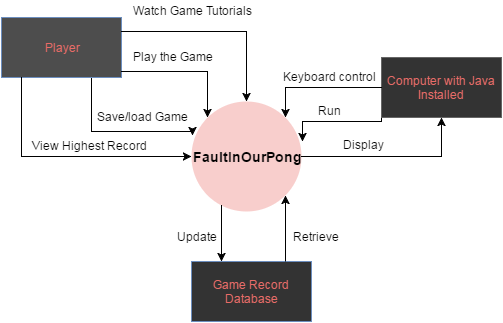

The diagram above was exported from draw.io. Its source (the exported page's mxGraphModel, read from the mxfile embedded in the PNG):
<mxGraphModel dx="876" dy="384" grid="1" gridSize="10" guides="1" tooltips="1" connect="1" arrows="1" fold="1" page="1" pageScale="1" pageWidth="826" pageHeight="1169" math="0" shadow="0">
  <root>
    <mxCell id="0" />
    <mxCell id="1" parent="0" />
    <mxCell id="7cf365ddeb579b20-1" value="&lt;b&gt;&lt;font style=&quot;font-size: 14px&quot;&gt;FaultInOurPong&lt;/font&gt;&lt;/b&gt;" style="ellipse;whiteSpace=wrap;html=1;fillColor=#f8cecc;strokeColor=none;" vertex="1" parent="1">
      <mxGeometry x="300" y="200" width="110" height="110" as="geometry" />
    </mxCell>
    <mxCell id="77818b0f941ebce8-5" style="edgeStyle=orthogonalEdgeStyle;rounded=0;html=1;exitX=0.75;exitY=1;entryX=0.009;entryY=0.309;entryPerimeter=0;jettySize=auto;orthogonalLoop=1;" edge="1" parent="1" source="7cf365ddeb579b20-2" target="7cf365ddeb579b20-1">
      <mxGeometry relative="1" as="geometry">
        <Array as="points">
          <mxPoint x="200" y="230" />
          <mxPoint x="301" y="230" />
        </Array>
      </mxGeometry>
    </mxCell>
    <mxCell id="7cf365ddeb579b20-2" value="&lt;font color=&quot;#ea6b66&quot;&gt;Player&lt;/font&gt;" style="whiteSpace=wrap;html=1;fillColor=#4D4D4D;strokeColor=#6c8ebf;" vertex="1" parent="1">
      <mxGeometry x="110" y="116" width="120" height="60" as="geometry" />
    </mxCell>
    <mxCell id="7cf365ddeb579b20-6" style="edgeStyle=orthogonalEdgeStyle;rounded=0;html=1;entryX=0.5;entryY=0;jettySize=auto;orthogonalLoop=1;" edge="1" parent="1" source="7cf365ddeb579b20-2" target="7cf365ddeb579b20-1">
      <mxGeometry relative="1" as="geometry">
        <Array as="points">
          <mxPoint x="355" y="130" />
        </Array>
      </mxGeometry>
    </mxCell>
    <mxCell id="7cf365ddeb579b20-7" value="Watch Game Tutorials" style="text;html=1;resizable=0;points=[];autosize=1;align=left;verticalAlign=top;spacingTop=-4;" vertex="1" parent="1">
      <mxGeometry x="240" y="100" width="130" height="20" as="geometry" />
    </mxCell>
    <mxCell id="7cf365ddeb579b20-8" style="edgeStyle=orthogonalEdgeStyle;rounded=0;html=1;entryX=0;entryY=0;jettySize=auto;orthogonalLoop=1;" edge="1" parent="1" source="7cf365ddeb579b20-2" target="7cf365ddeb579b20-1">
      <mxGeometry relative="1" as="geometry">
        <Array as="points">
          <mxPoint x="316" y="170" />
        </Array>
      </mxGeometry>
    </mxCell>
    <mxCell id="7cf365ddeb579b20-9" value="Play the Game" style="text;html=1;resizable=0;points=[];autosize=1;align=left;verticalAlign=top;spacingTop=-4;" vertex="1" parent="1">
      <mxGeometry x="240" y="146" width="100" height="20" as="geometry" />
    </mxCell>
    <mxCell id="7cf365ddeb579b20-14" style="edgeStyle=orthogonalEdgeStyle;rounded=0;html=1;entryX=0;entryY=0.5;jettySize=auto;orthogonalLoop=1;" edge="1" parent="1" source="7cf365ddeb579b20-2" target="7cf365ddeb579b20-1">
      <mxGeometry relative="1" as="geometry">
        <Array as="points">
          <mxPoint x="130" y="255" />
        </Array>
      </mxGeometry>
    </mxCell>
    <mxCell id="7cf365ddeb579b20-15" value="View Highest Record" style="text;html=1;resizable=0;points=[];autosize=1;align=left;verticalAlign=top;spacingTop=-4;" vertex="1" parent="1">
      <mxGeometry x="139" y="235" width="130" height="20" as="geometry" />
    </mxCell>
    <mxCell id="77818b0f941ebce8-1" style="edgeStyle=orthogonalEdgeStyle;rounded=0;html=1;exitX=0;exitY=0.75;entryX=1.009;entryY=0.364;entryPerimeter=0;jettySize=auto;orthogonalLoop=1;" edge="1" parent="1" source="7cf365ddeb579b20-16" target="7cf365ddeb579b20-1">
      <mxGeometry relative="1" as="geometry">
        <Array as="points">
          <mxPoint x="490" y="220" />
          <mxPoint x="411" y="220" />
        </Array>
      </mxGeometry>
    </mxCell>
    <mxCell id="7cf365ddeb579b20-16" value="&lt;font color=&quot;#ea6b66&quot;&gt;Computer with Java Installed&lt;/font&gt;" style="whiteSpace=wrap;html=1;fillColor=#333333;strokeColor=#666666;gradientColor=none;" vertex="1" parent="1">
      <mxGeometry x="490" y="156" width="120" height="60" as="geometry" />
    </mxCell>
    <mxCell id="7cf365ddeb579b20-17" style="edgeStyle=orthogonalEdgeStyle;rounded=0;html=1;entryX=1;entryY=0;jettySize=auto;orthogonalLoop=1;" edge="1" parent="1" source="7cf365ddeb579b20-16" target="7cf365ddeb579b20-1">
      <mxGeometry relative="1" as="geometry">
        <Array as="points">
          <mxPoint x="394" y="186" />
        </Array>
      </mxGeometry>
    </mxCell>
    <mxCell id="7cf365ddeb579b20-18" value="Run" style="text;html=1;resizable=0;points=[];autosize=1;align=left;verticalAlign=top;spacingTop=-4;" vertex="1" parent="1">
      <mxGeometry x="425" y="200" width="40" height="20" as="geometry" />
    </mxCell>
    <mxCell id="7cf365ddeb579b20-20" value="Display" style="text;html=1;resizable=0;points=[];autosize=1;align=left;verticalAlign=top;spacingTop=-4;" vertex="1" parent="1">
      <mxGeometry x="450" y="234" width="60" height="20" as="geometry" />
    </mxCell>
    <mxCell id="7cf365ddeb579b20-21" style="edgeStyle=orthogonalEdgeStyle;rounded=0;html=1;entryX=0.5;entryY=1;jettySize=auto;orthogonalLoop=1;" edge="1" parent="1" source="7cf365ddeb579b20-1" target="7cf365ddeb579b20-16">
      <mxGeometry relative="1" as="geometry" />
    </mxCell>
    <mxCell id="7cf365ddeb579b20-22" value="&lt;font color=&quot;#ea6b66&quot;&gt;Game Record Database&lt;/font&gt;" style="whiteSpace=wrap;html=1;fillColor=#333333;strokeColor=#6c8ebf;" vertex="1" parent="1">
      <mxGeometry x="300" y="360" width="120" height="60" as="geometry" />
    </mxCell>
    <mxCell id="7cf365ddeb579b20-25" value="Retrieve" style="text;html=1;resizable=0;points=[];autosize=1;align=left;verticalAlign=top;spacingTop=-4;" vertex="1" parent="1">
      <mxGeometry x="400" y="326" width="60" height="20" as="geometry" />
    </mxCell>
    <mxCell id="7cf365ddeb579b20-26" style="edgeStyle=orthogonalEdgeStyle;rounded=0;html=1;entryX=1;entryY=1;jettySize=auto;orthogonalLoop=1;" edge="1" parent="1" source="7cf365ddeb579b20-22" target="7cf365ddeb579b20-1">
      <mxGeometry relative="1" as="geometry">
        <Array as="points">
          <mxPoint x="394" y="360" />
          <mxPoint x="394" y="360" />
        </Array>
      </mxGeometry>
    </mxCell>
    <mxCell id="7cf365ddeb579b20-27" style="edgeStyle=orthogonalEdgeStyle;rounded=0;html=1;entryX=0.25;entryY=0;jettySize=auto;orthogonalLoop=1;" edge="1" parent="1" source="7cf365ddeb579b20-1" target="7cf365ddeb579b20-22">
      <mxGeometry relative="1" as="geometry">
        <Array as="points">
          <mxPoint x="330" y="330" />
          <mxPoint x="330" y="330" />
        </Array>
      </mxGeometry>
    </mxCell>
    <mxCell id="7cf365ddeb579b20-28" value="Update" style="text;html=1;resizable=0;points=[];autosize=1;align=left;verticalAlign=top;spacingTop=-4;" vertex="1" parent="1">
      <mxGeometry x="284" y="326" width="60" height="20" as="geometry" />
    </mxCell>
    <mxCell id="77818b0f941ebce8-2" value="Keyboard control" style="text;html=1;resizable=0;points=[];autosize=1;align=left;verticalAlign=top;spacingTop=-4;" vertex="1" parent="1">
      <mxGeometry x="390" y="166" width="110" height="20" as="geometry" />
    </mxCell>
    <mxCell id="77818b0f941ebce8-6" value="Save/load Game" style="text;html=1;resizable=0;points=[];autosize=1;align=left;verticalAlign=top;spacingTop=-4;" vertex="1" parent="1">
      <mxGeometry x="204" y="206" width="110" height="20" as="geometry" />
    </mxCell>
  </root>
</mxGraphModel>